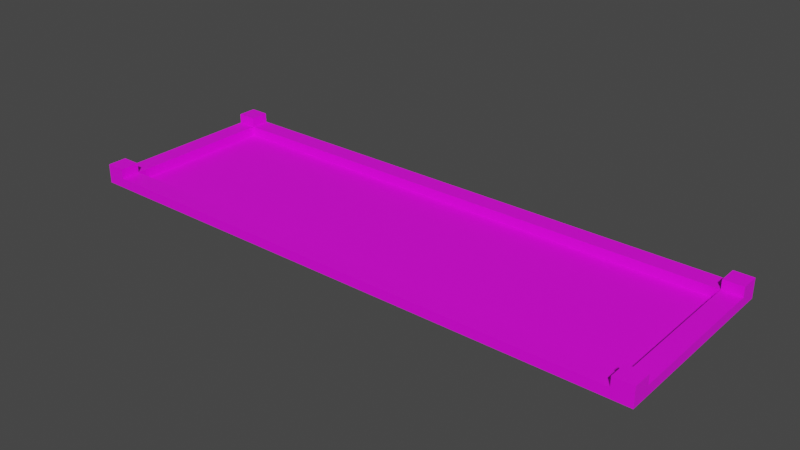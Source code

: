 # Source: level-1.blend  (saved by Blender 2.80.75; exported with 4.5.12 LTS)
import bpy
from mathutils import Matrix  # noqa: F401  (used for matrix-valued properties, if any)

bpy.ops.wm.read_factory_settings(use_empty=True)
scene = bpy.context.scene
scene.name = 'Scene'

# ---- collections
col_collection = bpy.data.collections.new('Collection'); scene.collection.children.link(col_collection)

# ---- images (referenced by path relative to the original .blend; pixels are not part of the script)
import os
ASSET_DIR = os.environ.get("B2B_ASSET_DIR", "")  # directory of the original .blend (textures are referenced by path, not embedded)
HERE = os.path.dirname(os.path.abspath(__file__))  # packed textures are extracted next to this script under _unpacked/

def load_image(name, relpath, width, height, colorspace="sRGB"):
    """Load a texture the original file referenced (path relative to the .blend, or extracted next to this script)."""
    p = next((c for c in (os.path.join(HERE, relpath), os.path.join(ASSET_DIR, relpath)) if relpath and os.path.exists(c)), "")
    if p:
        img = bpy.data.images.load(p, check_existing=True)
        img.name = name
    else:  # same state as the original file: an image datablock whose file is absent (Cycles renders it pink)
        img = bpy.data.images.new(name, width, height)
        img.source = "FILE"
        img.filepath = "//" + (relpath or name)
    img.colorspace_settings.name = colorspace
    return img
img_ground_png_003 = load_image('ground.png.003', 'ground.png', 1024, 1024, 'sRGB')
img_wood_jpg_001 = load_image('wood.jpg.001', 'wood.jpg', 1024, 1024, 'sRGB')

# ---- materials (node trees are filled in below, after node groups)
mat_ground = bpy.data.materials.new('ground')
mat_ground.use_transparent_shadow = False
mat_wall_side = bpy.data.materials.new('wall-side')
mat_wall_side.use_transparent_shadow = False
mat_wall_top = bpy.data.materials.new('wall-top')
mat_wall_top.use_transparent_shadow = False

# ---- material node trees
mat_ground.use_nodes = True; mat_ground.node_tree.nodes.clear()
_N = mat_ground.node_tree.nodes; _L = mat_ground.node_tree.links
n0 = _N.new('ShaderNodeOutputMaterial'); n0.name = 'Material Output'; n0.location = (300, 300)
n1 = _N.new('ShaderNodeBsdfPrincipled'); n1.name = 'Principled BSDF'; n1.location = (10, 300)
n1.distribution = 'GGX'
n1.subsurface_method = 'BURLEY'
n1.inputs[3].default_value = 1.45
n1.inputs[27].default_value = (0.0, 0.0, 0.0, 1.0)
n1.inputs[28].default_value = 1.0
n2 = _N.new('ShaderNodeTexImage'); n2.name = 'Image Texture'; n2.location = (-190, 280)
n2.image = img_ground_png_003
_L.new(n1.outputs[0], n0.inputs[0])
_L.new(n2.outputs[0], n1.inputs[0])
n0.is_active_output = True
mat_wall_side.use_nodes = True; mat_wall_side.node_tree.nodes.clear()
_N = mat_wall_side.node_tree.nodes; _L = mat_wall_side.node_tree.links
n0 = _N.new('ShaderNodeOutputMaterial'); n0.name = 'Material Output'; n0.location = (300, 300)
n1 = _N.new('ShaderNodeBsdfPrincipled'); n1.name = 'Principled BSDF'; n1.location = (10, 300)
n1.distribution = 'GGX'
n1.subsurface_method = 'BURLEY'
n1.inputs[3].default_value = 1.45
n1.inputs[27].default_value = (0.0, 0.0, 0.0, 1.0)
n1.inputs[28].default_value = 1.0
n2 = _N.new('ShaderNodeTexImage'); n2.name = 'Image Texture'; n2.location = (-280, 280)
n2.image = img_wood_jpg_001
_L.new(n1.outputs[0], n0.inputs[0])
_L.new(n2.outputs[0], n1.inputs[0])
n0.is_active_output = True
mat_wall_top.use_nodes = True; mat_wall_top.node_tree.nodes.clear()
_N = mat_wall_top.node_tree.nodes; _L = mat_wall_top.node_tree.links
n0 = _N.new('ShaderNodeOutputMaterial'); n0.name = 'Material Output'; n0.location = (300, 300)
n1 = _N.new('ShaderNodeBsdfPrincipled'); n1.name = 'Principled BSDF'; n1.location = (10, 300)
n1.distribution = 'GGX'
n1.subsurface_method = 'BURLEY'
n1.inputs[3].default_value = 1.45
n1.inputs[27].default_value = (0.0, 0.0, 0.0, 1.0)
n1.inputs[28].default_value = 1.0
n2 = _N.new('ShaderNodeTexImage'); n2.name = 'Image Texture'; n2.location = (-280, 280)
n2.image = img_wood_jpg_001
_L.new(n1.outputs[0], n0.inputs[0])
_L.new(n2.outputs[0], n1.inputs[0])
n0.is_active_output = True

# ---- world
world_world = bpy.data.worlds.new('World'); scene.world = world_world
world_world.use_nodes = True; world_world.node_tree.nodes.clear()
_N = world_world.node_tree.nodes; _L = world_world.node_tree.links
n0 = _N.new('ShaderNodeOutputWorld'); n0.name = 'World Output'; n0.location = (300, 300)
n1 = _N.new('ShaderNodeBackground'); n1.name = 'Background'; n1.location = (10, 300)
n1.inputs[0].default_value = (0.05088, 0.05088, 0.05088, 1.0)
_L.new(n1.outputs[0], n0.inputs[0])
n0.is_active_output = True
world_world.color = (0.05088, 0.05088, 0.05088)
world_world.use_sun_shadow = False
world_world.sun_shadow_jitter_overblur = 0.0

# ---- meshes
me_ground_000 = bpy.data.meshes.new('ground.000')
me_ground_000.from_pydata([(-0.6096, 0.0, 0.0), (0.0, 0.0, 0.0), (-0.6096, 0.6096, 0.0), (0.0, 0.6096, 0.0)], [], [(0, 1, 3, 2)])
_uv = me_ground_000.uv_layers.new(name='UVMap')
_uv.uv.foreach_set('vector', [7.0, 2.0, 0.0001, 2.0, 9.998e-05, 0.0001001, 7.0, 9.998e-05])
me_ground_000.materials.append(mat_ground)
me_ground_000.use_remesh_preserve_volume = False
me_ground_000.use_remesh_preserve_attributes = False
me_ground_000.use_mirror_vertex_groups = False
me_ground_000.update()
me_wall_000 = bpy.data.meshes.new('wall.000')
me_wall_000.from_pydata([(0.0, 0.1524, 0.0), (0.0, 0.1524, 0.0762), (0.0, 0.0, 0.0), (0.0, 0.0, 0.0762), (0.3048, 0.1524, 0.0), (0.3048, 0.1524, 0.0762), (0.3048, 0.0, 0.0), (0.3048, 0.0, 0.0762)], [], [(2, 3, 7, 6), (4, 5, 1, 0), (7, 3, 1, 5)])
me_wall_000.polygons.foreach_set('material_index', [0, 0, 1])
_uv = me_wall_000.uv_layers.new(name='UVMap')
_uv.uv.foreach_set('vector', [0.5001, 9.998e-05, 0.2501, 9.999e-05, 0.25, 5.0, 0.5001, 5.0, 0.4999, 5.0, 0.7499, 5.0, 0.7499, 0.0001001, 0.4999, 0.0001001, 0.25, 5.0, 0.2501, 9.999e-05, 0.7499, 0.0001001, 0.7499, 5.0])
me_wall_000.materials.append(mat_wall_side)
me_wall_000.materials.append(mat_wall_top)
me_wall_000.use_remesh_preserve_volume = False
me_wall_000.use_remesh_preserve_attributes = False
me_wall_000.use_mirror_vertex_groups = False
me_wall_000.update()
me_wall_003 = bpy.data.meshes.new('wall.003')
me_wall_003.from_pydata([(0.0, 0.1524, 0.0), (0.0, 0.1524, 0.0762), (0.0, 0.0, 0.0), (0.0, 0.0, 0.0762), (0.3048, 0.1524, 0.0), (0.3048, 0.1524, 0.0762), (0.3048, 0.0, 0.0), (0.3048, 0.0, 0.0762)], [], [(2, 3, 7, 6), (4, 5, 1, 0), (7, 3, 1, 5)])
me_wall_003.polygons.foreach_set('material_index', [0, 0, 1])
_uv = me_wall_003.uv_layers.new(name='UVMap')
_uv.uv.foreach_set('vector', [0.5001, 9.998e-05, 0.2501, 9.999e-05, 0.25, 5.0, 0.5001, 5.0, 0.4999, 5.0, 0.7499, 5.0, 0.7499, 0.0001001, 0.4999, 0.0001001, 0.25, 5.0, 0.2501, 9.999e-05, 0.7499, 0.0001001, 0.7499, 5.0])
me_wall_003.materials.append(mat_wall_side)
me_wall_003.materials.append(mat_wall_top)
me_wall_003.use_remesh_preserve_volume = False
me_wall_003.use_remesh_preserve_attributes = False
me_wall_003.use_mirror_vertex_groups = False
me_wall_003.update()
me_wall_002 = bpy.data.meshes.new('wall.002')
me_wall_002.from_pydata([(0.0, 0.1524, 0.0), (0.0, 0.1524, 0.0762), (0.0, 0.0, 0.0), (0.0, 0.0, 0.0762), (0.3048, 0.1524, 0.0), (0.3048, 0.1524, 0.0762), (0.3048, 0.0, 0.0), (0.3048, 0.0, 0.0762)], [], [(2, 3, 7, 6), (4, 5, 1, 0), (7, 3, 1, 5)])
me_wall_002.polygons.foreach_set('material_index', [0, 0, 1])
_uv = me_wall_002.uv_layers.new(name='UVMap')
_uv.uv.foreach_set('vector', [0.5001, 9.998e-05, 0.2501, 9.999e-05, 0.25, 5.0, 0.5001, 5.0, 0.4999, 5.0, 0.7499, 5.0, 0.7499, 0.0001001, 0.4999, 0.0001001, 0.25, 5.0, 0.2501, 9.999e-05, 0.7499, 0.0001001, 0.7499, 5.0])
me_wall_002.materials.append(mat_wall_side)
me_wall_002.materials.append(mat_wall_top)
me_wall_002.use_remesh_preserve_volume = False
me_wall_002.use_remesh_preserve_attributes = False
me_wall_002.use_mirror_vertex_groups = False
me_wall_002.update()
me_wall_001 = bpy.data.meshes.new('wall.001')
me_wall_001.from_pydata([(0.0, 0.1524, 0.0), (0.0, 0.1524, 0.0762), (0.0, 0.0, 0.0), (0.0, 0.0, 0.0762), (0.3048, 0.1524, 0.0), (0.3048, 0.1524, 0.0762), (0.3048, 0.0, 0.0), (0.3048, 0.0, 0.0762)], [], [(2, 3, 7, 6), (4, 5, 1, 0), (7, 3, 1, 5)])
me_wall_001.polygons.foreach_set('material_index', [0, 0, 1])
_uv = me_wall_001.uv_layers.new(name='UVMap')
_uv.uv.foreach_set('vector', [0.5001, 9.998e-05, 0.2501, 9.999e-05, 0.25, 5.0, 0.5001, 5.0, 0.4999, 5.0, 0.7499, 5.0, 0.7499, 0.0001001, 0.4999, 0.0001001, 0.25, 5.0, 0.2501, 9.999e-05, 0.7499, 0.0001001, 0.7499, 5.0])
me_wall_001.materials.append(mat_wall_side)
me_wall_001.materials.append(mat_wall_top)
me_wall_001.use_remesh_preserve_volume = False
me_wall_001.use_remesh_preserve_attributes = False
me_wall_001.use_mirror_vertex_groups = False
me_wall_001.update()
me_wall_corner_000 = bpy.data.meshes.new('wall-corner.000')
me_wall_corner_000.from_pydata([(0.0, 0.0, 0.0), (0.0, 0.0, 0.1524), (0.0, 0.1524, 0.0), (0.0, 0.1524, 0.1524), (0.1524, 0.0, 0.0), (0.1524, 0.0, 0.1524), (0.1524, 0.1524, 0.0), (0.1524, 0.1524, 0.1524)], [], [(0, 1, 3, 2), (2, 3, 7, 6), (6, 7, 5, 4), (4, 5, 1, 0), (7, 3, 1, 5)])
me_wall_corner_000.polygons.foreach_set('material_index', [0, 0, 0, 0, 1])
_uv = me_wall_corner_000.uv_layers.new(name='UVMap')
_uv.uv.foreach_set('vector', [1.992, -0.02344, 1.992, 0.4766, 1.492, 0.4766, 1.492, -0.02344, 1.492, -0.02344, 1.492, 0.4766, 0.9922, 0.4766, 0.9922, -0.02344, 0.9922, -0.02344, 0.9922, 0.4766, 0.4922, 0.4766, 0.4922, -0.02344, 0.4922, -0.02344, 0.4922, 0.4766, -0.007813, 0.4766, -0.007813, -0.02344, 0.9922, 0.4766, 0.9922, 0.9766, 0.4922, 0.9766, 0.4922, 0.4766])
me_wall_corner_000.materials.append(mat_wall_side)
me_wall_corner_000.materials.append(mat_wall_top)
me_wall_corner_000.use_remesh_preserve_volume = False
me_wall_corner_000.use_remesh_preserve_attributes = False
me_wall_corner_000.use_mirror_vertex_groups = False
me_wall_corner_000.update()
me_wall_corner_003 = bpy.data.meshes.new('wall-corner.003')
me_wall_corner_003.from_pydata([(0.0, 0.0, 0.0), (0.0, 0.0, 0.1524), (0.0, 0.1524, 0.0), (0.0, 0.1524, 0.1524), (0.1524, 0.0, 0.0), (0.1524, 0.0, 0.1524), (0.1524, 0.1524, 0.0), (0.1524, 0.1524, 0.1524)], [], [(0, 1, 3, 2), (2, 3, 7, 6), (6, 7, 5, 4), (4, 5, 1, 0), (7, 3, 1, 5)])
me_wall_corner_003.polygons.foreach_set('material_index', [0, 0, 0, 0, 1])
_uv = me_wall_corner_003.uv_layers.new(name='UVMap')
_uv.uv.foreach_set('vector', [1.992, -0.02344, 1.992, 0.4766, 1.492, 0.4766, 1.492, -0.02344, 1.492, -0.02344, 1.492, 0.4766, 0.9922, 0.4766, 0.9922, -0.02344, 0.9922, -0.02344, 0.9922, 0.4766, 0.4922, 0.4766, 0.4922, -0.02344, 0.4922, -0.02344, 0.4922, 0.4766, -0.007813, 0.4766, -0.007813, -0.02344, 0.9922, 0.4766, 0.9922, 0.9766, 0.4922, 0.9766, 0.4922, 0.4766])
me_wall_corner_003.materials.append(mat_wall_side)
me_wall_corner_003.materials.append(mat_wall_top)
me_wall_corner_003.use_remesh_preserve_volume = False
me_wall_corner_003.use_remesh_preserve_attributes = False
me_wall_corner_003.use_mirror_vertex_groups = False
me_wall_corner_003.update()
me_wall_corner_002 = bpy.data.meshes.new('wall-corner.002')
me_wall_corner_002.from_pydata([(0.0, 0.0, 0.0), (0.0, 0.0, 0.1524), (0.0, 0.1524, 0.0), (0.0, 0.1524, 0.1524), (0.1524, 0.0, 0.0), (0.1524, 0.0, 0.1524), (0.1524, 0.1524, 0.0), (0.1524, 0.1524, 0.1524)], [], [(0, 1, 3, 2), (2, 3, 7, 6), (6, 7, 5, 4), (4, 5, 1, 0), (7, 3, 1, 5)])
me_wall_corner_002.polygons.foreach_set('material_index', [0, 0, 0, 0, 1])
_uv = me_wall_corner_002.uv_layers.new(name='UVMap')
_uv.uv.foreach_set('vector', [1.992, -0.02344, 1.992, 0.4766, 1.492, 0.4766, 1.492, -0.02344, 1.492, -0.02344, 1.492, 0.4766, 0.9922, 0.4766, 0.9922, -0.02344, 0.9922, -0.02344, 0.9922, 0.4766, 0.4922, 0.4766, 0.4922, -0.02344, 0.4922, -0.02344, 0.4922, 0.4766, -0.007813, 0.4766, -0.007813, -0.02344, 0.9922, 0.4766, 0.9922, 0.9766, 0.4922, 0.9766, 0.4922, 0.4766])
me_wall_corner_002.materials.append(mat_wall_side)
me_wall_corner_002.materials.append(mat_wall_top)
me_wall_corner_002.use_remesh_preserve_volume = False
me_wall_corner_002.use_remesh_preserve_attributes = False
me_wall_corner_002.use_mirror_vertex_groups = False
me_wall_corner_002.update()
me_wall_corner_001 = bpy.data.meshes.new('wall-corner.001')
me_wall_corner_001.from_pydata([(0.0, 0.0, 0.0), (0.0, 0.0, 0.1524), (0.0, 0.1524, 0.0), (0.0, 0.1524, 0.1524), (0.1524, 0.0, 0.0), (0.1524, 0.0, 0.1524), (0.1524, 0.1524, 0.0), (0.1524, 0.1524, 0.1524)], [], [(0, 1, 3, 2), (2, 3, 7, 6), (6, 7, 5, 4), (4, 5, 1, 0), (7, 3, 1, 5)])
me_wall_corner_001.polygons.foreach_set('material_index', [0, 0, 0, 0, 1])
_uv = me_wall_corner_001.uv_layers.new(name='UVMap')
_uv.uv.foreach_set('vector', [1.992, -0.02344, 1.992, 0.4766, 1.492, 0.4766, 1.492, -0.02344, 1.492, -0.02344, 1.492, 0.4766, 0.9922, 0.4766, 0.9922, -0.02344, 0.9922, -0.02344, 0.9922, 0.4766, 0.4922, 0.4766, 0.4922, -0.02344, 0.4922, -0.02344, 0.4922, 0.4766, -0.007813, 0.4766, -0.007813, -0.02344, 0.9922, 0.4766, 0.9922, 0.9766, 0.4922, 0.9766, 0.4922, 0.4766])
me_wall_corner_001.materials.append(mat_wall_side)
me_wall_corner_001.materials.append(mat_wall_top)
me_wall_corner_001.use_remesh_preserve_volume = False
me_wall_corner_001.use_remesh_preserve_attributes = False
me_wall_corner_001.use_mirror_vertex_groups = False
me_wall_corner_001.update()

# ---- objects
ob_ground_000 = bpy.data.objects.new('ground.000', me_ground_000)
ob_wall_000 = bpy.data.objects.new('wall.000', me_wall_000)
ob_wall_003 = bpy.data.objects.new('wall.003', me_wall_003)
ob_wall_002 = bpy.data.objects.new('wall.002', me_wall_002)
ob_wall_001 = bpy.data.objects.new('wall.001', me_wall_001)
ob_wall_corner_000 = bpy.data.objects.new('wall-corner.000', me_wall_corner_000)
ob_wall_corner_003 = bpy.data.objects.new('wall-corner.003', me_wall_corner_003)
ob_wall_corner_002 = bpy.data.objects.new('wall-corner.002', me_wall_corner_002)
ob_wall_corner_001 = bpy.data.objects.new('wall-corner.001', me_wall_corner_001)

# ---- transforms, parenting, visibility, modifiers, constraints
ob_ground_000.location = (0.0, 0.0, 0.0)
ob_ground_000.scale = (7.0, 2.0, 1.0)
ob_ground_000.lineart.crease_threshold = 0.0
ob_wall_000.location = (-4.267, -0.1524, 0.0)
ob_wall_000.scale = (14.0, 1.0, 1.0)
ob_wall_000.lineart.crease_threshold = 0.0
ob_wall_003.location = (-4.267, 1.219, 0.0)
ob_wall_003.scale = (14.0, 1.0, 1.0)
ob_wall_003.lineart.crease_threshold = 0.0
ob_wall_002.location = (-4.267, 0.0, 0.0)
ob_wall_002.rotation_euler = (0.0, -0.0, 1.571)
ob_wall_002.scale = (4.0, 1.0, 1.0)
ob_wall_002.lineart.crease_threshold = 0.0
ob_wall_001.location = (0.1524, 0.0, 0.0)
ob_wall_001.rotation_euler = (0.0, -0.0, 1.571)
ob_wall_001.scale = (4.0, 1.0, 1.0)
ob_wall_001.lineart.crease_threshold = 0.0
ob_wall_corner_000.location = (0.0, -0.1524, 0.0)
ob_wall_corner_000.lineart.crease_threshold = 0.0
ob_wall_corner_003.location = (0.0, 1.219, 0.0)
ob_wall_corner_003.lineart.crease_threshold = 0.0
ob_wall_corner_002.location = (-4.42, 1.219, 0.0)
ob_wall_corner_002.lineart.crease_threshold = 0.0
ob_wall_corner_001.location = (-4.42, -0.1524, 0.0)
ob_wall_corner_001.lineart.crease_threshold = 0.0

# ---- collection membership
col_collection.objects.link(ob_ground_000)
col_collection.objects.link(ob_wall_000)
col_collection.objects.link(ob_wall_003)
col_collection.objects.link(ob_wall_002)
col_collection.objects.link(ob_wall_001)
col_collection.objects.link(ob_wall_corner_000)
col_collection.objects.link(ob_wall_corner_003)
col_collection.objects.link(ob_wall_corner_002)
col_collection.objects.link(ob_wall_corner_001)

# ---- scene / render settings (as saved in the file)
scene.frame_start = 1; scene.frame_end = 250; scene.frame_set(74)
scene.render.engine = 'BLENDER_EEVEE_NEXT'
scene.cycles.use_denoising = False
scene.cycles.samples = 128
scene.cycles.sampling_pattern = 'TABULATED_SOBOL'
scene.cycles.use_adaptive_sampling = False
scene.cycles.use_light_tree = False
scene.view_settings.view_transform = 'Filmic'
bpy.context.view_layer.update()

# ---- added for rendering (the .blend has no active camera and no usable light): camera, sun
cam_auto = bpy.data.cameras.new('AutoCamera')
cam_auto.lens = 50.0
cam_auto.sensor_width = 36.0
cam_auto.clip_end = 1000.0
ob_auto_camera = bpy.data.objects.new('AutoCamera', cam_auto)
scene.collection.objects.link(ob_auto_camera)
ob_auto_camera.location = (2.32757, -4.74381, 3.64514)
ob_auto_camera.rotation_euler = (1.09748, -7.21219e-08, 0.694738)
scene.camera = ob_auto_camera
light_auto_sun = bpy.data.lights.new('AutoSun', 'SUN')
light_auto_sun.energy = 3.0
light_auto_sun.angle = 0.0523599
ob_auto_sun = bpy.data.objects.new('AutoSun', light_auto_sun)
scene.collection.objects.link(ob_auto_sun)
ob_auto_sun.rotation_euler = (0.872665, 0.174533, 0.523599)
bpy.context.view_layer.update()

